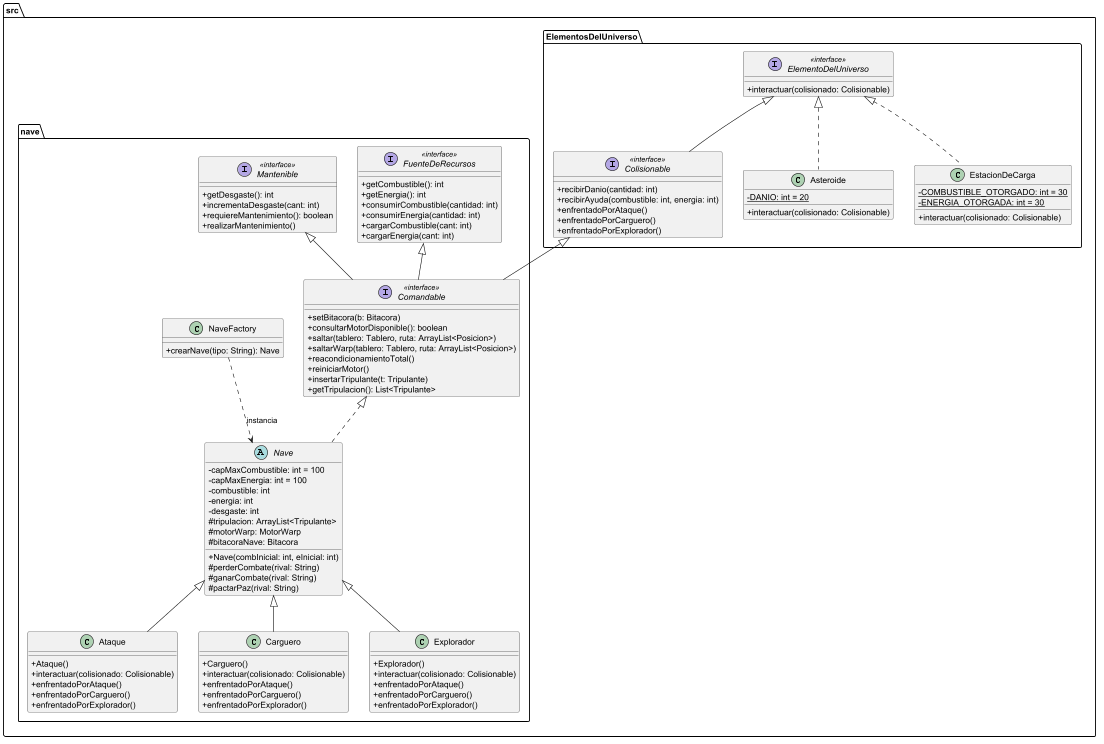

The diagram above was rendered by PlantUML. Its source (embedded in the PNG):
@startuml
skinparam classAttributeIconSize 0

package src.ElementosDelUniverso {
    interface ElementoDelUniverso <<interface>> {
        + interactuar(colisionado: Colisionable)
    }
    interface Colisionable <<interface>> extends ElementoDelUniverso {
        + recibirDanio(cantidad: int)
        + recibirAyuda(combustible: int, energia: int)
        + enfrentadoPorAtaque()
        + enfrentadoPorCarguero()
        + enfrentadoPorExplorador()
    }
    class Asteroide implements ElementoDelUniverso {
        - {static} DANIO: int = 20
        + interactuar(colisionado: Colisionable)
    }
    class EstacionDeCarga implements ElementoDelUniverso {
        - {static} COMBUSTIBLE_OTORGADO: int = 30
        - {static} ENERGIA_OTORGADA: int = 30
        + interactuar(colisionado: Colisionable)
    }
}

package src.nave {
    interface FuenteDeRecursos <<interface>> {
        + getCombustible(): int
        + getEnergia(): int
        + consumirCombustible(cantidad: int)
        + consumirEnergia(cantidad: int)
        + cargarCombustible(cant: int)
        + cargarEnergia(cant: int)
    }
    interface Mantenible <<interface>> {
        + getDesgaste(): int
        + incrementaDesgaste(cant: int)
        + requiereMantenimiento(): boolean
        + realizarMantenimiento()
    }
    interface Comandable <<interface>> extends FuenteDeRecursos, Mantenible, src.ElementosDelUniverso.Colisionable {
        + setBitacora(b: Bitacora)
        + consultarMotorDisponible(): boolean
        + saltar(tablero: Tablero, ruta: ArrayList<Posicion>)
        + saltarWarp(tablero: Tablero, ruta: ArrayList<Posicion>)
        + reacondicionamientoTotal()
        + reiniciarMotor()
        + insertarTripulante(t: Tripulante)
        + getTripulacion(): List<Tripulante>
    }

    abstract class Nave implements Comandable {
        - capMaxCombustible: int = 100
        - capMaxEnergia: int = 100
        - combustible: int
        - energia: int
        - desgaste: int
        # tripulacion: ArrayList<Tripulante>
        # motorWarp: MotorWarp
        # bitacoraNave: Bitacora
        + Nave(combInicial: int, eInicial: int)
        # perderCombate(rival: String)
        # ganarCombate(rival: String)
        # pactarPaz(rival: String)
    }

    class Ataque extends Nave {
        + Ataque()
        + interactuar(colisionado: Colisionable)
        + enfrentadoPorAtaque()
        + enfrentadoPorCarguero()
        + enfrentadoPorExplorador()
    }
    class Carguero extends Nave {
        + Carguero()
        + interactuar(colisionado: Colisionable)
        + enfrentadoPorAtaque()
        + enfrentadoPorCarguero()
        + enfrentadoPorExplorador()
    }
    class Explorador extends Nave {
        + Explorador()
        + interactuar(colisionado: Colisionable)
        + enfrentadoPorAtaque()
        + enfrentadoPorCarguero()
        + enfrentadoPorExplorador()
    }

    class NaveFactory {
        + crearNave(tipo: String): Nave
    }

    NaveFactory ..> Nave : "instancia"
}
@enduml